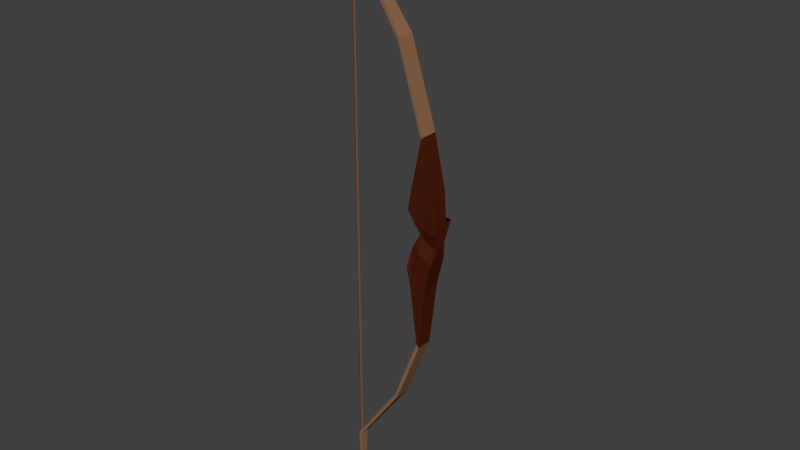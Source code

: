 # Source: Bow.blend  (saved by Blender 2.78.0; exported with 4.5.12 LTS)
import bpy
from mathutils import Matrix  # noqa: F401  (used for matrix-valued properties, if any)

bpy.ops.wm.read_factory_settings(use_empty=True)
scene = bpy.context.scene
scene.name = 'Scene'

# ---- collections
col_collection_1 = bpy.data.collections.new('Collection 1'); scene.collection.children.link(col_collection_1)

# ---- materials (node trees are filled in below, after node groups)
mat_bow_wood = bpy.data.materials.new('Bow Wood')
mat_bow_wood.alpha_threshold = 0.0
mat_bow_wood.use_transparent_shadow = False
mat_bow_wood.diffuse_color = (0.07324, 0.0124, 0.004545, 1.0)
mat_bow_wood.roughness = 0.5
mat_bow_wood.specular_intensity = 0.0
mat_black = bpy.data.materials.new('Black')
mat_black.alpha_threshold = 0.0
mat_black.use_transparent_shadow = False
mat_black.diffuse_color = (0.0, 0.0, 0.0, 1.0)
mat_black.roughness = 0.5
mat_black.specular_intensity = 0.0
mat_bow_limbs = bpy.data.materials.new('Bow Limbs')
mat_bow_limbs.alpha_threshold = 0.0
mat_bow_limbs.use_transparent_shadow = False
mat_bow_limbs.diffuse_color = (0.2738, 0.1375, 0.07133, 1.0)
mat_bow_limbs.roughness = 0.5
mat_bow_limbs.specular_intensity = 0.0

# ---- material node trees

# ---- world
world_world = bpy.data.worlds.new('World'); scene.world = world_world
world_world.color = (0.05088, 0.05088, 0.05088)
world_world.use_sun_shadow = False
world_world.sun_shadow_jitter_overblur = 0.0
world_world.cycles.sampling_method = 'MANUAL'

# ---- meshes
me_cube_001 = bpy.data.meshes.new('Cube.001')
me_cube_001.from_pydata([(-0.3289, -0.2378, 1.114), (-0.3101, -0.2166, 2.645), (-0.247, 0.2515, 1.128), (-0.2854, 0.1801, 2.603), (0.3455, -0.2378, 1.11), (0.4879, -0.2054, 2.538), (0.3455, 0.2515, 1.11), (0.4879, 0.2134, 2.56), (-0.3812, 0.006848, 1.159), (-0.02061, -0.1039, 2.037), (-0.3922, 0.006848, 2.48), (-0.02061, 0.09679, 2.068), (0.4879, 0.1711, 1.88), (0.3455, 0.006848, 1.11), (0.4879, 0.006848, 2.536), (0.4879, -0.1039, 1.793), (0.1212, -0.1039, 1.89), (0.4879, 0.04652, 1.793), (0.1212, 0.09679, 1.904), (-0.02061, 0.02231, 2.05), (-0.3564, -0.1155, 1.157), (-0.167, -0.2041, 2.39), (-0.3719, 0.1292, 2.563), (-0.2634, 0.161, 1.646), (-0.07539, 0.2515, 0.6018), (0.422, 0.2515, 3.151), (0.4196, 0.2515, 1.41), (0.3455, 0.1292, 1.11), (0.4879, -0.08146, 2.537), (0.4196, -0.2347, 1.41), (0.2294, -0.2378, 0.6189), (-0.1992, -0.2378, 3.172), (-0.3452, 0.1292, 1.14), (-0.2157, -0.1473, 1.646), (-0.3674, -0.1155, 2.538), (-0.1844, 0.1907, 2.423), (0.2298, 0.2515, 0.6189), (-0.1992, 0.2245, 3.171), (0.4879, 0.2351, 2.387), (0.3455, -0.1155, 1.11), (0.4879, 0.09515, 2.546), (0.4879, -0.233, 2.165), (-0.2085, -0.2378, 0.5717), (0.422, -0.2378, 3.151), (0.422, 0.006848, 3.151), (-0.1992, 0.006848, 3.172), (-0.2154, 0.006848, 0.5717), (0.2246, 0.006848, 0.6189), (0.07608, -0.1039, 1.945), (0.2663, -0.1039, 1.811), (0.03676, -0.226, 1.536), (0.08991, -0.1864, 2.284), (0.4879, -0.008986, 1.793), (0.4879, 0.09238, 1.793), (0.4196, 0.006848, 1.41), (0.4879, 0.006848, 2.255), (0.2663, 0.09679, 1.905), (0.006304, 0.09679, 1.901), (0.03385, 0.2374, 1.536), (0.08991, 0.1673, 2.39), (-0.02061, 0.0479, 2.056), (-0.02061, -0.01383, 2.043), (-0.226, 0.006848, 1.646), (-0.2103, 0.006152, 2.376), (-0.1856, -0.0919, 2.359), (-0.2146, -0.07947, 1.646), (-0.2458, 0.09317, 1.646), (-0.03087, 0.1769, 2.398), (-0.09571, 0.1948, 1.621), (0.2479, 0.2421, 1.45), (0.4879, 0.1266, 2.349), (0.4196, 0.1292, 1.41), (0.4196, -0.1147, 1.41), (0.2684, -0.2082, 2.166), (0.2479, -0.2307, 1.45), (-0.06415, -0.1831, 1.621), (0.2272, 0.1292, 0.6189), (-0.1412, 0.1292, 0.5703), (-0.2386, -0.1155, 0.5717), (-0.1992, 0.1292, 3.172), (0.422, 0.1292, 3.151), (0.422, -0.1155, 3.151), (-0.1992, -0.1155, 3.172), (0.2272, -0.1155, 0.6189), (-0.03201, -0.1936, 2.373), (0.4879, -0.1132, 2.173), (0.2684, 0.196, 2.393), (-0.2126, 0.0951, 2.389), (-0.1844, 0.3802, 2.423), (0.4879, 0.4218, 2.387), (0.08991, 0.3955, 2.39), (-0.03087, 0.3919, 2.398), (0.2684, 0.4111, 2.393), (0.0631, 0.2135, 4.507), (0.0631, -0.2135, 4.507), (0.0631, 0.0, 4.507), (0.0631, -0.1068, 4.507), (0.0631, 0.1068, 4.507), (0.1391, 0.2135, 4.576), (0.1391, -0.2135, 4.576), (0.1391, 0.0, 4.576), (0.1391, -0.1068, 4.576), (0.1391, 0.1068, 4.576), (-1.997, 0.1136, 8.66), (-1.997, -0.1136, 8.66), (-1.997, 0.0, 8.66), (-1.997, -0.05681, 8.66), (-1.997, 0.05681, 8.66), (-1.894, 0.1136, 8.66), (-1.894, -0.1136, 8.66), (-1.894, 0.0, 8.66), (-1.894, -0.05681, 8.66), (-1.894, 0.05681, 8.66), (-2.078, 0.07616, 9.569), (-2.078, -0.07616, 9.569), (-2.078, 0.0, 9.569), (-2.078, -0.03808, 9.569), (-2.078, 0.03808, 9.569), (-2.002, 0.07616, 9.499), (-2.002, -0.07616, 9.499), (-2.002, 0.0, 9.499), (-2.002, -0.03808, 9.499), (-2.002, 0.03808, 9.499), (-1.762, 0.07616, 10.1), (-1.762, -0.07616, 10.1), (-1.762, 0.0, 10.1), (-1.762, -0.03808, 10.1), (-1.762, 0.03808, 10.1), (-1.74, 0.07616, 9.996), (-1.74, -0.07616, 9.996), (-1.74, 0.0, 9.996), (-1.74, -0.03808, 9.996), (-1.74, 0.03808, 9.996), (-0.5547, 0.1068, 6.766), (-0.6163, 0.1068, 6.693), (-0.6163, 0.0, 6.693), (-0.5547, 0.0, 6.766), (-0.6163, -0.1068, 6.693), (-0.5547, -0.1068, 6.766), (-0.6163, 0.2135, 6.693), (-0.5547, 0.2135, 6.766), (-0.6163, -0.2135, 6.693), (-0.5547, -0.2135, 6.766), (-0.02083, 0.2135, -1.009), (-0.02083, -0.2135, -1.009), (-0.02083, 0.0, -1.009), (-0.02083, -0.1068, -1.009), (-0.02083, 0.1068, -1.009), (0.0552, 0.2135, -1.078), (0.0552, -0.2135, -1.078), (0.0552, 0.0, -1.078), (0.0552, -0.1068, -1.078), (0.0552, 0.1068, -1.078), (-2.08, 0.1136, -4.769), (-2.08, -0.1136, -4.769), (-2.08, 0.0, -4.769), (-2.08, -0.05681, -4.769), (-2.08, 0.05681, -4.769), (-1.978, 0.1136, -4.769), (-1.978, -0.1136, -4.769), (-1.978, 0.0, -4.769), (-1.978, -0.05681, -4.769), (-1.978, 0.05681, -4.769), (-2.073, 0.07616, -5.678), (-2.073, -0.07616, -5.678), (-2.073, 0.0, -5.678), (-2.073, -0.03808, -5.678), (-2.073, 0.03808, -5.678), (-1.998, 0.07616, -5.609), (-1.998, -0.07616, -5.609), (-1.998, 0.0, -5.609), (-1.998, -0.03808, -5.609), (-1.998, 0.03808, -5.609), (-1.757, 0.07616, -6.206), (-1.757, -0.07616, -6.206), (-1.757, 0.0, -6.206), (-1.757, -0.03808, -6.206), (-1.757, 0.03808, -6.206), (-1.736, 0.07616, -6.106), (-1.736, -0.07616, -6.106), (-1.736, 0.0, -6.106), (-1.736, -0.03808, -6.106), (-1.736, 0.03808, -6.106), (-0.6386, 0.1068, -2.876), (-0.7003, 0.1068, -2.802), (-0.7003, 0.0, -2.802), (-0.6386, 0.0, -2.876), (-0.7003, -0.1068, -2.802), (-0.6386, -0.1068, -2.876), (-0.7003, 0.2135, -2.802), (-0.6386, 0.2135, -2.876), (-0.7003, -0.2135, -2.802), (-0.6386, -0.2135, -2.876), (-2.094, -0.017, 9.577), (-2.094, -0.03821, 9.577), (-2.094, 0.004204, 9.577), (-2.078, 0.0, -5.555), (-2.078, -0.03808, -5.555), (-2.078, 0.03808, -5.555), (-2.094, -0.017, -5.547), (-2.094, -0.03821, -5.547), (-2.094, 0.004204, -5.547), (-2.078, -0.03808, 2.519), (-2.094, -0.03821, 2.527), (-2.094, -0.017, 2.527), (-2.078, 0.0, 2.519), (-2.078, 0.03808, 2.519), (-2.094, 0.004204, 2.527)], [], [(87, 22, 3, 35), (86, 25, 7, 38), (85, 28, 5, 41), (84, 31, 1, 21), (83, 39, 4, 30), (82, 34, 1, 31), (102, 100, 44, 80), (138, 136, 110, 111), (79, 22, 10, 45), (145, 46, 77, 147), (151, 150, 47, 83), (76, 27, 13, 47), (75, 48, 9, 33), (74, 49, 16, 50), (102, 80, 25, 98), (72, 52, 15, 29), (71, 53, 17, 54), (70, 40, 14, 55), (69, 56, 12, 26), (68, 57, 18, 58), (95, 45, 82, 96), (66, 60, 11, 23), (65, 61, 19, 62), (64, 34, 10, 63), (61, 64, 63, 19), (9, 21, 64, 61), (21, 1, 34, 64), (20, 65, 62, 8), (0, 33, 65, 20), (33, 9, 61, 65), (32, 66, 23, 2), (8, 62, 66, 32), (62, 19, 60, 66), (57, 18, 59, 67), (11, 57, 67, 35), (35, 3, 37, 67), (30, 42, 144, 149), (2, 23, 68, 24), (23, 11, 57, 68), (36, 69, 26, 6), (42, 50, 75), (58, 18, 56, 69), (53, 70, 55, 17), (12, 38, 70, 53), (38, 7, 40, 70), (27, 71, 54, 13), (6, 26, 71, 27), (26, 12, 53, 71), (39, 72, 29, 4), (13, 54, 72, 39), (54, 17, 52, 72), (49, 73, 51, 16), (15, 41, 73, 49), (41, 5, 43, 73), (144, 42, 78, 146), (4, 29, 74, 30), (29, 15, 49, 74), (42, 75, 33, 0), (143, 147, 77, 24), (50, 16, 48, 75), (149, 151, 83, 30), (42, 74, 50), (36, 6, 27, 76), (32, 77, 46, 8), (2, 24, 77, 32), (36, 148, 143, 24), (20, 78, 42, 0), (8, 46, 78, 20), (76, 152, 148, 36), (135, 137, 106, 105), (94, 96, 82, 31), (37, 3, 22, 79), (40, 80, 44, 14), (7, 25, 80, 40), (97, 93, 37, 79), (28, 81, 43, 5), (14, 44, 81, 28), (136, 133, 112, 110), (81, 44, 100, 101), (134, 135, 105, 107), (45, 10, 34, 82), (145, 146, 78, 46), (47, 150, 152, 76), (47, 13, 39, 83), (48, 84, 21, 9), (16, 51, 84, 48), (99, 43, 81, 101), (52, 85, 41, 15), (17, 55, 85, 52), (55, 14, 28, 85), (56, 12, 38, 86), (18, 56, 86, 59), (95, 97, 79, 45), (60, 87, 35, 11), (19, 63, 87, 60), (63, 10, 22, 87), (35, 67, 91, 88), (38, 89, 92, 86), (59, 90, 91, 67), (59, 86, 92, 90), (89, 38, 12), (56, 92, 89, 12), (18, 90, 92, 56), (57, 91, 90, 18), (11, 88, 91, 57), (35, 88, 11), (25, 37, 93, 98), (59, 67, 37), (37, 25, 59), (59, 25, 86), (99, 94, 31, 43), (84, 43, 31), (84, 51, 43), (73, 43, 51), (109, 111, 121, 119), (108, 103, 113, 118), (112, 108, 118, 122), (106, 104, 114, 116), (139, 134, 107, 103), (140, 139, 103, 108), (137, 141, 104, 106), (133, 140, 108, 112), (141, 142, 109, 104), (142, 138, 111, 109), (117, 115, 125, 127), (119, 121, 131, 129), (118, 113, 123, 128), (122, 118, 128, 132), (107, 105, 115, 117), (110, 112, 122, 120), (104, 109, 119, 114), (105, 106, 116, 115), (111, 110, 120, 121), (103, 107, 117, 113), (132, 127, 125, 130), (128, 123, 127, 132), (129, 131, 126, 124), (131, 130, 125, 126), (120, 122, 132, 130), (114, 119, 129, 124), (115, 116, 126, 125), (121, 120, 130, 131), (113, 117, 127, 123), (116, 114, 124, 126), (99, 101, 138, 142), (94, 99, 142, 141), (102, 98, 140, 133), (96, 94, 141, 137), (98, 93, 139, 140), (93, 97, 134, 139), (97, 95, 135, 134), (100, 102, 133, 136), (95, 96, 137, 135), (101, 100, 136, 138), (188, 161, 160, 186), (185, 155, 156, 187), (186, 160, 162, 183), (184, 157, 155, 185), (159, 169, 171, 161), (158, 168, 163, 153), (162, 172, 168, 158), (156, 166, 164, 154), (189, 153, 157, 184), (190, 158, 153, 189), (187, 156, 154, 191), (183, 162, 158, 190), (191, 154, 159, 192), (192, 159, 161, 188), (167, 177, 175, 165), (169, 179, 181, 171), (168, 178, 173, 163), (172, 182, 178, 168), (157, 167, 165, 155), (160, 170, 172, 162), (154, 164, 169, 159), (155, 165, 166, 156), (161, 171, 170, 160), (153, 163, 167, 157), (182, 180, 175, 177), (178, 182, 177, 173), (179, 174, 176, 181), (181, 176, 175, 180), (170, 180, 182, 172), (164, 174, 179, 169), (165, 175, 176, 166), (171, 181, 180, 170), (163, 173, 177, 167), (166, 176, 174, 164), (149, 192, 188, 151), (144, 191, 192, 149), (152, 183, 190, 148), (146, 187, 191, 144), (148, 190, 189, 143), (143, 189, 184, 147), (147, 184, 185, 145), (150, 186, 183, 152), (145, 185, 187, 146), (151, 188, 186, 150), (30, 74, 42), (36, 58, 69), (58, 36, 24), (24, 68, 58), (204, 199, 200, 203), (203, 200, 197, 202), (197, 200, 199, 196), (198, 196, 199, 201), (202, 197, 196, 205), (207, 206, 198, 201), (204, 207, 201, 199), (206, 205, 196, 198), (117, 115, 205, 206), (193, 195, 207, 204), (195, 117, 206, 207), (116, 202, 205, 115), (194, 203, 202, 116), (193, 204, 203, 194)])
me_cube_001.polygons.foreach_set('material_index', [0, 0, 0, 0, 0, 0, 0, 2, 0, 0, 0, 0, 0, 0, 0, 0, 0, 0, 0, 0, 0, 0, 0, 0, 0, 0, 0, 0, 0, 0, 0, 0, 0, 0, 0, 0, 0, 0, 0, 0, 0, 0, 0, 0, 0, 0, 0, 0, 0, 0, 0, 0, 0, 0, 0, 0, 0, 0, 0, 0, 0, 0, 0, 0, 0, 0, 0, 0, 0, 2, 0, 0, 0, 0, 0, 0, 0, 2, 0, 2, 0, 0, 0, 0, 0, 0, 0, 0, 0, 0, 0, 0, 0, 0, 0, 0, 1, 1, 1, 1, 0, 0, 0, 0, 0, 0, 0, 0, 0, 0, 0, 0, 0, 0, 2, 2, 2, 2, 2, 2, 2, 2, 2, 2, 2, 2, 2, 2, 2, 2, 2, 2, 2, 2, 2, 2, 2, 2, 2, 2, 2, 2, 2, 2, 2, 2, 2, 2, 2, 2, 2, 2, 2, 2, 2, 2, 2, 2, 2, 2, 2, 2, 2, 2, 2, 2, 2, 2, 2, 2, 2, 2, 2, 2, 2, 2, 2, 2, 2, 2, 2, 2, 2, 2, 2, 2, 2, 2, 2, 2, 2, 2, 2, 2, 2, 2, 2, 2, 0, 0, 0, 0, 0, 0, 2, 2, 2, 0, 0, 2, 2, 0, 0, 2, 0, 0])
me_cube_001.materials.append(mat_bow_wood)
me_cube_001.materials.append(mat_black)
me_cube_001.materials.append(mat_bow_limbs)
me_cube_001.use_remesh_preserve_volume = False
me_cube_001.use_remesh_preserve_attributes = False
me_cube_001.use_mirror_vertex_groups = False
me_cube_001.update()

# ---- objects
ob_cube = bpy.data.objects.new('Cube', me_cube_001)

# ---- transforms, parenting, visibility, modifiers, constraints
ob_cube.location = (0.01231, 0.01615, 0.01317)
ob_cube.lineart.crease_threshold = 0.0

# ---- collection membership
col_collection_1.objects.link(ob_cube)

# ---- scene / render settings (as saved in the file)
scene.frame_start = 1; scene.frame_end = 250; scene.frame_set(1)
scene.render.engine = 'BLENDER_EEVEE_NEXT'
scene.render.resolution_percentage = 50
scene.render.dither_intensity = 0.0
scene.cycles.use_denoising = False
scene.cycles.samples = 128
scene.cycles.sampling_pattern = 'TABULATED_SOBOL'
scene.cycles.light_sampling_threshold = 0.0
scene.cycles.use_adaptive_sampling = False
scene.cycles.use_light_tree = False
scene.cycles.blur_glossy = 0.0
scene.cycles.sample_clamp_indirect = 0.0
scene.view_settings.view_transform = 'Standard'
bpy.context.view_layer.update()

# ---- added for rendering (the .blend has no active camera and no usable light): camera, sun
cam_auto = bpy.data.cameras.new('AutoCamera')
cam_auto.lens = 50.0
cam_auto.sensor_width = 36.0
cam_auto.clip_end = 1000.0
ob_auto_camera = bpy.data.objects.new('AutoCamera', cam_auto)
scene.collection.objects.link(ob_auto_camera)
ob_auto_camera.location = (14.4932, -18.2328, 14.1858)
ob_auto_camera.rotation_euler = (1.09748, -7.21219e-08, 0.694738)
scene.camera = ob_auto_camera
light_auto_sun = bpy.data.lights.new('AutoSun', 'SUN')
light_auto_sun.energy = 3.0
light_auto_sun.angle = 0.0523599
ob_auto_sun = bpy.data.objects.new('AutoSun', light_auto_sun)
scene.collection.objects.link(ob_auto_sun)
ob_auto_sun.rotation_euler = (0.872665, 0.174533, 0.523599)
bpy.context.view_layer.update()
